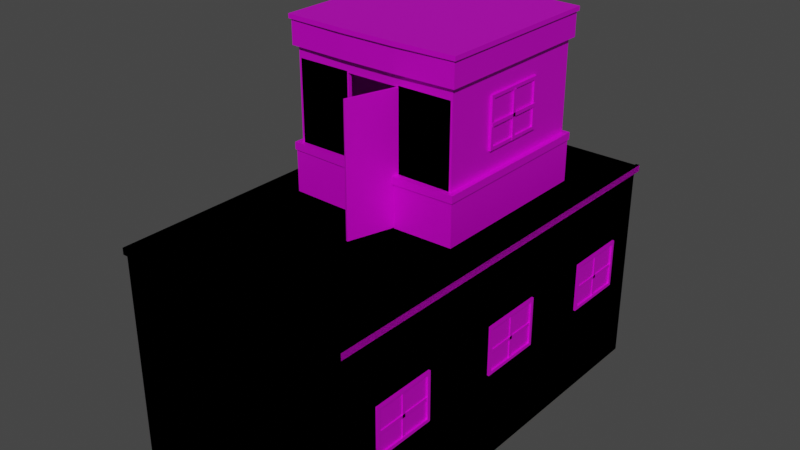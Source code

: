# Source: Home_1.blend  (saved by Blender 3.2.14; exported with 4.5.12 LTS)
import bpy
from mathutils import Matrix  # noqa: F401  (used for matrix-valued properties, if any)

bpy.ops.wm.read_factory_settings(use_empty=True)
scene = bpy.context.scene
scene.name = 'Scene'

# ---- images (referenced by path relative to the original .blend; pixels are not part of the script)
import os
ASSET_DIR = os.environ.get("B2B_ASSET_DIR", "")  # directory of the original .blend (textures are referenced by path, not embedded)
HERE = os.path.dirname(os.path.abspath(__file__))  # packed textures are extracted next to this script under _unpacked/

def load_image(name, relpath, width, height, colorspace="sRGB"):
    """Load a texture the original file referenced (path relative to the .blend, or extracted next to this script)."""
    p = next((c for c in (os.path.join(HERE, relpath), os.path.join(ASSET_DIR, relpath)) if relpath and os.path.exists(c)), "")
    if p:
        img = bpy.data.images.load(p, check_existing=True)
        img.name = name
    else:  # same state as the original file: an image datablock whose file is absent (Cycles renders it pink)
        img = bpy.data.images.new(name, width, height)
        img.source = "FILE"
        img.filepath = "//" + (relpath or name)
    img.colorspace_settings.name = colorspace
    return img
img_bcluk5ah_png_002 = load_image('Bcluk5aH.png.002', 'Bcluk5aH.png', 1024, 1024, 'sRGB')
img_bcluk5ah_png_003 = load_image('Bcluk5aH.png.003', 'Bcluk5aH.png', 1024, 1024, 'sRGB')

# ---- materials (node trees are filled in below, after node groups)
mat_gradientsprite = bpy.data.materials.new('GradientSprite')
mat_gradientsprite.use_transparent_shadow = False
mat_gradientsprite.roughness = 0.5
mat_gradientsprite.metallic = 0.5
mat_gradientsprite_001 = bpy.data.materials.new('GradientSprite.001')
mat_gradientsprite_001.use_transparent_shadow = False
mat_gradientsprite_001.roughness = 0.5
mat_gradientsprite_001.metallic = 0.5

# ---- material node trees
mat_gradientsprite.use_nodes = True; mat_gradientsprite.node_tree.nodes.clear()
_N = mat_gradientsprite.node_tree.nodes; _L = mat_gradientsprite.node_tree.links
n0 = _N.new('ShaderNodeBsdfPrincipled'); n0.name = 'Principled BSDF'; n0.location = (10, 300)
n0.distribution = 'GGX'
n0.subsurface_method = 'BURLEY'
n0.inputs[1].default_value = 0.5
n0.inputs[3].default_value = 1.45
n0.inputs[27].default_value = (0.0, 0.0, 0.0, 1.0)
n0.inputs[28].default_value = 1.0
n1 = _N.new('ShaderNodeOutputMaterial'); n1.name = 'Material Output'; n1.location = (300, 300)
n2 = _N.new('ShaderNodeNormalMap'); n2.name = 'Normal Map'; n2.location = (-300, -300)
n2.label = 'Normal/Map'
n2.inputs[0].default_value = 0.0
n3 = _N.new('ShaderNodeTexImage'); n3.name = 'Image Texture'; n3.location = (-300, 600)
n3.image = img_bcluk5ah_png_002
_L.new(n0.outputs[0], n1.inputs[0])
_L.new(n2.outputs[0], n0.inputs[5])
_L.new(n3.outputs[0], n0.inputs[0])
n1.is_active_output = True
mat_gradientsprite_001.use_nodes = True; mat_gradientsprite_001.node_tree.nodes.clear()
_N = mat_gradientsprite_001.node_tree.nodes; _L = mat_gradientsprite_001.node_tree.links
n0 = _N.new('ShaderNodeBsdfPrincipled'); n0.name = 'Principled BSDF'; n0.location = (10, 300)
n0.distribution = 'GGX'
n0.subsurface_method = 'BURLEY'
n0.inputs[1].default_value = 0.5
n0.inputs[3].default_value = 1.45
n0.inputs[27].default_value = (0.0, 0.0, 0.0, 1.0)
n0.inputs[28].default_value = 1.0
n1 = _N.new('ShaderNodeOutputMaterial'); n1.name = 'Material Output'; n1.location = (300, 300)
n2 = _N.new('ShaderNodeNormalMap'); n2.name = 'Normal Map'; n2.location = (-300, -300)
n2.label = 'Normal/Map'
n2.inputs[0].default_value = 0.0
n3 = _N.new('ShaderNodeTexImage'); n3.name = 'Image Texture'; n3.location = (-300, 600)
n3.image = img_bcluk5ah_png_003
_L.new(n0.outputs[0], n1.inputs[0])
_L.new(n2.outputs[0], n0.inputs[5])
_L.new(n3.outputs[0], n0.inputs[0])
n1.is_active_output = True

# ---- world
world_world = bpy.data.worlds.new('World'); scene.world = world_world
world_world.use_nodes = True; world_world.node_tree.nodes.clear()
_N = world_world.node_tree.nodes; _L = world_world.node_tree.links
n0 = _N.new('ShaderNodeOutputWorld'); n0.name = 'World Output'; n0.location = (300, 300)
n1 = _N.new('ShaderNodeBackground'); n1.name = 'Background'; n1.location = (10, 300)
n1.inputs[0].default_value = (0.05088, 0.05088, 0.05088, 1.0)
_L.new(n1.outputs[0], n0.inputs[0])
n0.is_active_output = True
world_world.color = (0.05088, 0.05088, 0.05088)
world_world.use_sun_shadow = False
world_world.sun_shadow_jitter_overblur = 0.0

# ---- meshes
me_cube_002 = bpy.data.meshes.new('Cube.002')
me_cube_002.from_pydata([(-1.0, 2.097, 0.0), (-1.0, 2.097, 2.0), (-1.0, 4.097, 0.0), (-1.0, 4.097, 2.0), (1.0, 2.097, 0.0), (1.0, 2.097, 2.0), (1.0, 4.097, 0.0), (1.0, 4.097, 2.0), (0.3333, 4.097, 0.0), (-0.3333, 4.097, 0.0), (-0.3333, 4.097, 2.0), (0.3333, 4.097, 2.0), (-0.3333, 2.097, 0.003946), (0.3333, 2.097, 0.003946), (0.3333, 2.097, 2.0), (-0.3333, 2.097, 2.0), (-1.0, 2.097, 1.529), (0.3333, 4.097, 1.529), (-0.3333, 4.097, 1.529), (-0.3333, 2.097, 1.529), (0.3333, 2.097, 1.529), (1.0, 2.097, 1.529), (1.0, 4.097, 1.529), (-1.0, 4.097, 1.529), (-0.3333, 3.049, 1.529), (0.3333, 3.049, 1.529), (0.3333, 3.049, 0.003946), (-0.3333, 3.049, 0.003946), (-1.0, 2.097, 0.0), (-1.0, 2.097, 2.0), (-1.0, 4.097, 0.0), (-1.0, 4.097, 2.0), (1.0, 2.097, 0.0), (1.0, 2.097, 2.0), (1.0, 4.097, 0.0), (1.0, 4.097, 2.0), (0.3333, 4.097, 0.0), (-0.3333, 4.097, 0.0), (-0.3333, 4.097, 2.0), (0.3333, 4.097, 2.0), (-0.3333, 2.097, 0.0), (0.3333, 2.097, 0.0), (0.3333, 2.097, 2.0), (-0.3333, 2.097, 2.0), (-1.0, 2.097, 1.665), (-1.0, 4.097, 1.665), (1.0, 4.097, 1.665), (1.0, 2.097, 1.665), (0.3333, 2.097, 1.665), (-0.3333, 2.097, 1.665), (-0.3333, 4.097, 1.665), (0.3333, 4.097, 1.665), (-1.0, 4.097, 0.5844), (1.0, 4.097, 0.5844), (1.0, 2.097, 0.5844), (0.3333, 2.097, 0.5844), (-0.3333, 2.097, 0.5844), (-0.3333, 4.097, 0.5844), (0.3333, 4.097, 0.5844), (-1.0, 2.097, 0.5844), (-1.047, 4.144, 0.0), (-1.047, 2.049, 0.0), (-1.047, 2.049, 1.665), (-1.047, 2.049, 2.0), (-1.047, 4.144, 2.0), (-1.047, 4.144, 0.5844), (-0.3333, 4.163, 0.0), (0.3333, 4.163, 2.0), (1.047, 4.144, 2.0), (1.047, 4.144, 0.5844), (1.047, 4.144, 0.0), (1.047, 2.049, 0.0), (1.047, 2.049, 2.0), (1.047, 2.049, 0.5844), (0.3333, 2.03, 0.0), (-0.3333, 2.03, 2.0), (0.3333, 4.163, 0.0), (-0.3333, 4.163, 2.0), (-0.3333, 2.03, 0.0), (0.3333, 2.03, 2.0), (0.3333, 2.03, 0.5844), (-0.3333, 2.03, 0.5844), (-0.3333, 4.163, 0.5844), (0.3333, 4.163, 0.5844), (-1.047, 4.144, 1.665), (1.047, 4.144, 1.665), (1.047, 2.049, 1.665), (0.3333, 2.03, 1.665), (-0.3333, 2.03, 1.665), (-0.3333, 4.163, 1.665), (0.3333, 4.163, 1.665), (-1.047, 2.049, 0.5844), (-0.3333, 2.096, 0.0), (0.3333, 2.096, 0.0), (-0.3333, 2.096, 1.529), (0.3333, 2.096, 1.529), (-0.3333, 2.141, 1.529), (0.3333, 2.141, 1.529), (0.3333, 2.141, 0.0), (-0.3333, 2.141, 0.0), (-0.3104, 2.141, 0.0), (-0.3104, 2.096, 0.0), (0.3104, 2.096, 0.0), (0.3104, 2.141, 0.0), (0.3171, 2.141, 1.513), (0.3171, 2.096, 1.513), (-0.3171, 2.096, 1.513), (-0.3171, 2.141, 1.513), (-1.0, 4.097, 0.4982), (1.0, 4.097, 0.4982), (1.0, 2.097, 0.4982), (0.3333, 2.097, 0.4982), (-0.3333, 2.097, 0.4982), (-0.3333, 4.097, 0.4982), (0.3333, 4.097, 0.4982), (-1.0, 2.097, 0.4982), (-1.047, 4.144, 0.4982), (1.047, 4.144, 0.4982), (1.047, 2.049, 0.4982), (0.3333, 2.03, 0.4982), (-0.3333, 2.03, 0.4982), (-0.3333, 4.163, 0.4982), (0.3333, 4.163, 0.4982), (-1.047, 2.049, 0.4982), (-0.9859, 2.111, 0.4982), (-0.9859, 2.111, 0.5844), (-0.9859, 4.083, 0.5844), (0.3333, 4.077, 0.5844), (0.9859, 4.083, 0.5844), (0.9859, 2.111, 0.5844), (-0.3193, 2.111, 0.5844), (0.3193, 2.111, 0.5844), (-0.3333, 4.077, 0.5844), (-1.061, 2.036, 0.4982), (-1.061, 2.036, 0.5844), (-1.061, 4.158, 0.5844), (0.3336, 4.183, 0.5844), (1.061, 4.158, 0.5844), (1.061, 2.036, 0.5844), (-0.3195, 2.016, 0.5844), (0.3195, 2.016, 0.5844), (-0.3336, 4.183, 0.5844), (-0.9859, 4.083, 0.4982), (0.9859, 4.083, 0.4982), (0.9859, 2.111, 0.4982), (0.3193, 2.111, 0.4982), (-0.3193, 2.111, 0.4982), (-0.3333, 4.077, 0.4982), (0.3333, 4.077, 0.4982), (-1.061, 4.158, 0.4982), (1.061, 4.158, 0.4982), (1.061, 2.036, 0.4982), (0.3195, 2.016, 0.4982), (-0.3195, 2.016, 0.4982), (-0.3336, 4.183, 0.4982), (0.3336, 4.183, 0.4982), (-1.047, 2.049, 1.949), (-1.047, 4.144, 1.949), (1.047, 4.144, 1.949), (1.047, 2.049, 1.949), (0.3333, 2.03, 1.949), (-0.3333, 2.03, 1.949), (-0.3333, 4.163, 1.949), (0.3333, 4.163, 1.949), (-1.068, 2.029, 1.949), (-1.068, 2.029, 2.0), (-1.068, 4.164, 2.0), (0.3337, 4.192, 2.0), (1.068, 4.164, 2.0), (1.068, 2.029, 2.0), (-0.3337, 2.001, 2.0), (-0.3337, 4.192, 2.0), (0.3337, 2.001, 2.0), (-1.068, 4.164, 1.949), (1.068, 4.164, 1.949), (1.068, 2.029, 1.949), (0.3337, 2.001, 1.949), (-0.3337, 2.001, 1.949), (-0.3337, 4.192, 1.949), (0.3337, 4.192, 1.949), (-0.9986, 2.676, 0.7919), (-0.9986, 3.452, 0.7919), (-0.9986, 2.676, 1.385), (-0.9986, 3.452, 1.385), (-1.034, 3.413, 0.8312), (-1.034, 2.715, 0.8312), (-1.034, 2.715, 1.346), (-1.034, 3.413, 1.346), (-1.034, 3.452, 0.7919), (-1.034, 2.676, 0.7919), (-1.034, 2.676, 1.385), (-1.034, 3.452, 1.385), (-1.017, 3.413, 0.8312), (-1.017, 2.715, 0.8312), (-1.017, 2.715, 1.346), (-1.017, 3.413, 1.346), (-1.026, 3.043, 1.346), (-1.026, 3.084, 1.346), (-1.008, 3.043, 1.346), (-1.008, 3.084, 1.346), (-1.026, 3.043, 0.7936), (-1.026, 3.084, 0.7936), (-1.008, 3.043, 0.7936), (-1.008, 3.084, 0.7936), (-1.026, 2.685, 1.049), (-1.026, 2.685, 1.09), (-1.008, 2.685, 1.049), (-1.008, 2.685, 1.09), (-1.026, 3.443, 1.049), (-1.026, 3.443, 1.09), (-1.008, 3.443, 1.049), (-1.008, 3.443, 1.09), (0.9909, 3.485, 0.8235), (0.9909, 2.708, 0.8235), (0.9909, 3.485, 1.417), (0.9909, 2.708, 1.417), (1.026, 2.748, 0.8628), (1.026, 3.445, 0.8628), (1.026, 3.445, 1.378), (1.026, 2.748, 1.378), (1.026, 2.708, 0.8235), (1.026, 3.485, 0.8235), (1.026, 3.485, 1.417), (1.026, 2.708, 1.417), (1.009, 2.748, 0.8628), (1.009, 3.445, 0.8628), (1.009, 3.445, 1.378), (1.009, 2.748, 1.378), (1.03, 3.117, 1.378), (1.03, 3.076, 1.378), (1.012, 3.117, 1.378), (1.012, 3.076, 1.378), (1.03, 3.117, 0.8252), (1.03, 3.076, 0.8252), (1.012, 3.117, 0.8252), (1.012, 3.076, 0.8252), (1.03, 3.476, 1.081), (1.03, 3.476, 1.122), (1.012, 3.476, 1.081), (1.012, 3.476, 1.122), (1.03, 2.717, 1.081), (1.03, 2.717, 1.122), (1.012, 2.717, 1.081), (1.012, 2.717, 1.122), (-0.787, 3.962, 0.003946), (-0.9749, 2.097, 0.003946), (0.9749, 2.097, 0.003946), (0.787, 3.962, 0.003946), (0.787, 3.962, 1.529), (0.9749, 2.097, 1.529), (-0.9749, 2.097, 1.529), (-0.787, 3.962, 1.529)], [], [(9, 18, 17, 8), (16, 1, 3, 23), (17, 11, 7, 22), (22, 7, 5, 21), (8, 6, 4, 13), (10, 3, 1, 15), (7, 11, 14, 5), (11, 10, 15, 14), (2, 9, 12, 0), (9, 8, 13, 12), (19, 15, 1, 16), (21, 5, 14, 20), (20, 14, 15, 19), (23, 3, 10, 18), (18, 10, 11, 17), (19, 12, 245, 250), (0, 16, 23, 2), (8, 17, 22, 6), (6, 22, 21, 4), (12, 19, 16, 0), (4, 21, 20, 13), (20, 19, 24, 25), (26, 13, 246, 247), (27, 26, 247, 244), (12, 13, 26, 27), (44, 45, 31, 29), (51, 46, 35, 39), (46, 47, 33, 35), (49, 44, 29, 43), (47, 48, 42, 33), (48, 49, 43, 42), (45, 50, 38, 31), (50, 51, 39, 38), (65, 82, 141, 135), (121, 116, 149, 154), (73, 80, 140, 138), (122, 121, 154, 155), (81, 91, 134, 139), (115, 108, 142, 124), (120, 112, 146, 153), (160, 159, 175, 176), (72, 79, 172, 169), (161, 160, 176, 177), (63, 64, 166, 165), (162, 157, 173, 178), (68, 72, 169, 168), (77, 67, 167, 171), (163, 162, 178, 179), (69, 73, 138, 137), (114, 109, 143, 148), (111, 119, 152, 145), (83, 69, 137, 136), (109, 110, 144, 143), (58, 57, 132, 127), (91, 65, 135, 134), (51, 50, 89, 90), (33, 42, 79, 72), (112, 115, 124, 146), (39, 35, 68, 67), (50, 45, 84, 89), (42, 43, 75, 79), (52, 57, 82, 65), (49, 48, 87, 88), (57, 58, 83, 82), (32, 34, 70, 71), (48, 47, 86, 87), (35, 33, 72, 68), (44, 49, 88, 62), (47, 46, 85, 86), (41, 32, 71, 74), (46, 51, 90, 85), (43, 29, 63, 75), (45, 44, 62, 84), (34, 36, 76, 70), (36, 37, 66, 76), (59, 52, 65, 91), (30, 28, 61, 60), (31, 38, 77, 64), (58, 53, 69, 83), (38, 39, 67, 77), (53, 54, 73, 69), (29, 31, 64, 63), (28, 40, 78, 61), (56, 59, 91, 81), (57, 52, 126, 132), (54, 55, 80, 73), (37, 30, 60, 66), (2, 23, 18, 9), (95, 97, 96, 94), (93, 98, 97, 95), (94, 96, 99, 92), (105, 106, 107, 104), (102, 105, 104, 103), (106, 101, 100, 107), (96, 97, 104, 107), (99, 96, 107, 100), (92, 99, 100, 101), (94, 92, 101, 106), (95, 94, 106, 105), (97, 98, 103, 104), (98, 93, 102, 103), (93, 95, 105, 102), (41, 74, 119, 111), (40, 112, 120, 78), (66, 121, 122, 76), (60, 116, 121, 66), (71, 118, 119, 74), (78, 120, 123, 61), (70, 117, 118, 71), (76, 122, 117, 70), (61, 123, 116, 60), (37, 36, 114, 113), (30, 37, 113, 108), (32, 41, 111, 110), (40, 28, 115, 112), (34, 32, 110, 109), (36, 34, 109, 114), (28, 30, 108, 115), (124, 142, 126, 125), (148, 143, 128, 127), (143, 144, 129, 128), (146, 124, 125, 130), (144, 145, 131, 129), (142, 147, 132, 126), (147, 148, 127, 132), (133, 134, 135, 149), (155, 136, 137, 150), (150, 137, 138, 151), (153, 139, 134, 133), (151, 138, 140, 152), (149, 135, 141, 154), (154, 141, 136, 155), (146, 130, 139, 153), (145, 152, 140, 131), (119, 118, 151, 152), (82, 83, 136, 141), (123, 120, 153, 133), (118, 117, 150, 151), (52, 59, 125, 126), (117, 122, 155, 150), (53, 58, 127, 128), (116, 123, 133, 149), (54, 53, 128, 129), (113, 114, 148, 147), (59, 56, 130, 125), (56, 81, 139, 130), (108, 113, 147, 142), (55, 54, 129, 131), (80, 55, 131, 140), (110, 111, 145, 144), (89, 162, 163, 90), (84, 157, 162, 89), (87, 160, 161, 88), (86, 159, 160, 87), (88, 161, 156, 62), (85, 158, 159, 86), (90, 163, 158, 85), (62, 156, 157, 84), (164, 165, 166, 173), (179, 167, 168, 174), (174, 168, 169, 175), (177, 170, 165, 164), (175, 169, 172, 176), (176, 172, 170, 177), (173, 166, 171, 178), (178, 171, 167, 179), (79, 75, 170, 172), (75, 63, 165, 170), (156, 161, 177, 164), (159, 158, 174, 175), (67, 68, 168, 167), (158, 163, 179, 174), (64, 77, 171, 166), (157, 156, 164, 173), (180, 181, 183, 182), (187, 184, 192, 195), (183, 181, 188, 191), (180, 182, 190, 189), (182, 183, 191, 190), (181, 180, 189, 188), (185, 184, 188, 189), (186, 185, 189, 190), (187, 186, 190, 191), (184, 187, 191, 188), (193, 194, 195, 192), (185, 186, 194, 193), (186, 187, 195, 194), (184, 185, 193, 192), (196, 198, 199, 197), (200, 201, 203, 202), (197, 199, 203, 201), (196, 197, 201, 200), (198, 196, 200, 202), (199, 198, 202, 203), (204, 206, 207, 205), (208, 209, 211, 210), (205, 207, 211, 209), (204, 205, 209, 208), (206, 204, 208, 210), (207, 206, 210, 211), (212, 213, 215, 214), (219, 216, 224, 227), (215, 213, 220, 223), (212, 214, 222, 221), (214, 215, 223, 222), (213, 212, 221, 220), (217, 216, 220, 221), (218, 217, 221, 222), (219, 218, 222, 223), (216, 219, 223, 220), (225, 226, 227, 224), (217, 218, 226, 225), (218, 219, 227, 226), (216, 217, 225, 224), (228, 230, 231, 229), (232, 233, 235, 234), (229, 231, 235, 233), (228, 229, 233, 232), (230, 228, 232, 234), (231, 230, 234, 235), (236, 238, 239, 237), (240, 241, 243, 242), (237, 239, 243, 241), (236, 237, 241, 240), (238, 236, 240, 242), (239, 238, 242, 243), (247, 248, 251, 244), (246, 249, 248, 247), (250, 245, 244, 251), (24, 19, 250, 251), (20, 25, 248, 249), (25, 24, 251, 248), (13, 20, 249, 246), (12, 27, 244, 245)])
_uv = me_cube_002.uv_layers.new(name='UVMap')
_uv.uv.foreach_set('vector', [0.4355, 0.8974, 0.4355, 0.9461, 0.4568, 0.9461, 0.4568, 0.8974, 0.4143, 0.9461, 0.4143, 0.9612, 0.4143, 0.9612, 0.4143, 0.9461, 0.4568, 0.9461, 0.4568, 0.9612, 0.478, 0.9612, 0.478, 0.9461, 0.478, 0.9461, 0.478, 0.9612, 0.478, 0.9612, 0.478, 0.9461, 0.4568, 0.8974, 0.478, 0.8974, 0.478, 0.8974, 0.4568, 0.8974, 0.4355, 0.896, 0.4143, 0.896, 0.4143, 0.896, 0.4355, 0.896, 0.478, 0.896, 0.4568, 0.896, 0.4568, 0.896, 0.478, 0.896, 0.4568, 0.896, 0.4355, 0.896, 0.4355, 0.896, 0.4568, 0.896, 0.4143, 0.8974, 0.4355, 0.8974, 0.4355, 0.8974, 0.4143, 0.8974, 0.4355, 0.8974, 0.4568, 0.8974, 0.4568, 0.8974, 0.4355, 0.8974, 0.4355, 0.9461, 0.4355, 0.9612, 0.4143, 0.9612, 0.4143, 0.9461, 0.478, 0.9461, 0.478, 0.9612, 0.4568, 0.9612, 0.4568, 0.9461, 0.4568, 0.9461, 0.4568, 0.9612, 0.4355, 0.9612, 0.4355, 0.9461, 0.4143, 0.9461, 0.4143, 0.9612, 0.4355, 0.9612, 0.4355, 0.9461, 0.4355, 0.9461, 0.4355, 0.9612, 0.4568, 0.9612, 0.4568, 0.9461, 0.4355, 0.9461, 0.4355, 0.8974, 0.4355, 0.8974, 0.4355, 0.9461, 0.4143, 0.8974, 0.4143, 0.9461, 0.4143, 0.9461, 0.4143, 0.8974, 0.4568, 0.8974, 0.4568, 0.9461, 0.478, 0.9461, 0.478, 0.8974, 0.478, 0.8974, 0.478, 0.9461, 0.478, 0.9461, 0.478, 0.8974, 0.4355, 0.8974, 0.4355, 0.9461, 0.4143, 0.9461, 0.4143, 0.8974, 0.478, 0.8974, 0.478, 0.9461, 0.4568, 0.9461, 0.4568, 0.8974, 0.6832, 0.9535, 0.6619, 0.9535, 0.6619, 0.9535, 0.6832, 0.9535, 0.6832, 0.9048, 0.6832, 0.9048, 0.6832, 0.9048, 0.6832, 0.9048, 0.6619, 0.9048, 0.6832, 0.9048, 0.6832, 0.9048, 0.6619, 0.9048, 0.6619, 0.9048, 0.6832, 0.9048, 0.6832, 0.9048, 0.6619, 0.9048, 0.4143, 0.9505, 0.4143, 0.9505, 0.4143, 0.9612, 0.4143, 0.9612, 0.4568, 0.9505, 0.478, 0.9505, 0.478, 0.9612, 0.4568, 0.9612, 0.478, 0.9505, 0.478, 0.9505, 0.478, 0.9612, 0.478, 0.9612, 0.4355, 0.9505, 0.4143, 0.9505, 0.4143, 0.9612, 0.4355, 0.9612, 0.478, 0.9505, 0.4568, 0.9505, 0.4568, 0.9612, 0.478, 0.9612, 0.4568, 0.9505, 0.4355, 0.9505, 0.4355, 0.9612, 0.4568, 0.9612, 0.4143, 0.9505, 0.4355, 0.9505, 0.4355, 0.9612, 0.4143, 0.9612, 0.4355, 0.9505, 0.4568, 0.9505, 0.4568, 0.9612, 0.4355, 0.9612, 0.2814, 0.09412, 0.3027, 0.09412, 0.3027, 0.09412, 0.2814, 0.09412, 0.3027, 0.09137, 0.2814, 0.09137, 0.2814, 0.09137, 0.3027, 0.09137, 0.3452, 0.09412, 0.3239, 0.09412, 0.3239, 0.09412, 0.3452, 0.09412, 0.3239, 0.09137, 0.3027, 0.09137, 0.3027, 0.09137, 0.3239, 0.09137, 0.3027, 0.09412, 0.2814, 0.09412, 0.2814, 0.09412, 0.3027, 0.09412, 0.2814, 0.09137, 0.2814, 0.09137, 0.2814, 0.09137, 0.2814, 0.09137, 0.3027, 0.09137, 0.3027, 0.09137, 0.3027, 0.09137, 0.3027, 0.09137, 0.3264, 0.08102, 0.3476, 0.08102, 0.3476, 0.08102, 0.3264, 0.08102, 0.3476, 0.08266, 0.3264, 0.08266, 0.3264, 0.08266, 0.3476, 0.08266, 0.3051, 0.08102, 0.3264, 0.08102, 0.3264, 0.08102, 0.3051, 0.08102, 0.2839, 0.08266, 0.2839, 0.08266, 0.2839, 0.08266, 0.2839, 0.08266, 0.3051, 0.08102, 0.2839, 0.08102, 0.2839, 0.08102, 0.3051, 0.08102, 0.3476, 0.08266, 0.3476, 0.08266, 0.3476, 0.08266, 0.3476, 0.08266, 0.3051, 0.08266, 0.3264, 0.08266, 0.3264, 0.08266, 0.3051, 0.08266, 0.3264, 0.08102, 0.3051, 0.08102, 0.3051, 0.08102, 0.3264, 0.08102, 0.3452, 0.09412, 0.3452, 0.09412, 0.3452, 0.09412, 0.3452, 0.09412, 0.3239, 0.09137, 0.3452, 0.09137, 0.3452, 0.09137, 0.3239, 0.09137, 0.3239, 0.09137, 0.3239, 0.09137, 0.3239, 0.09137, 0.3239, 0.09137, 0.3239, 0.09412, 0.3452, 0.09412, 0.3452, 0.09412, 0.3239, 0.09412, 0.3452, 0.09137, 0.3452, 0.09137, 0.3452, 0.09137, 0.3452, 0.09137, 0.3239, 0.09412, 0.3027, 0.09412, 0.3027, 0.09412, 0.3239, 0.09412, 0.2814, 0.09412, 0.2814, 0.09412, 0.2814, 0.09412, 0.2814, 0.09412, 0.4568, 0.9505, 0.4355, 0.9505, 0.4355, 0.9505, 0.4568, 0.9505, 0.478, 0.9612, 0.4568, 0.9612, 0.4568, 0.9612, 0.478, 0.9612, 0.3027, 0.09137, 0.2814, 0.09137, 0.2814, 0.09137, 0.3027, 0.09137, 0.4568, 0.9612, 0.478, 0.9612, 0.478, 0.9612, 0.4568, 0.9612, 0.4355, 0.9505, 0.4143, 0.9505, 0.4143, 0.9505, 0.4355, 0.9505, 0.4568, 0.9612, 0.4355, 0.9612, 0.4355, 0.9612, 0.4568, 0.9612, 0.4167, 0.05967, 0.438, 0.05967, 0.438, 0.05967, 0.4167, 0.05967, 0.4355, 0.9505, 0.4568, 0.9505, 0.4568, 0.9505, 0.4355, 0.9505, 0.438, 0.05967, 0.4593, 0.05967, 0.4593, 0.05967, 0.438, 0.05967, 0.478, 0.8974, 0.478, 0.8974, 0.478, 0.8974, 0.478, 0.8974, 0.4568, 0.9505, 0.478, 0.9505, 0.478, 0.9505, 0.4568, 0.9505, 0.478, 0.9612, 0.478, 0.9612, 0.478, 0.9612, 0.478, 0.9612, 0.4143, 0.9505, 0.4355, 0.9505, 0.4355, 0.9505, 0.4143, 0.9505, 0.478, 0.9505, 0.478, 0.9505, 0.478, 0.9505, 0.478, 0.9505, 0.4568, 0.8974, 0.478, 0.8974, 0.478, 0.8974, 0.4568, 0.8974, 0.478, 0.9505, 0.4568, 0.9505, 0.4568, 0.9505, 0.478, 0.9505, 0.4355, 0.9612, 0.4143, 0.9612, 0.4143, 0.9612, 0.4355, 0.9612, 0.4143, 0.9505, 0.4143, 0.9505, 0.4143, 0.9505, 0.4143, 0.9505, 0.478, 0.8974, 0.4568, 0.8974, 0.4568, 0.8974, 0.478, 0.8974, 0.4568, 0.8974, 0.4355, 0.8974, 0.4355, 0.8974, 0.4568, 0.8974, 0.4167, 0.05967, 0.4167, 0.05967, 0.4167, 0.05967, 0.4167, 0.05967, 0.4143, 0.8974, 0.4143, 0.8974, 0.4143, 0.8974, 0.4143, 0.8974, 0.4143, 0.9612, 0.4355, 0.9612, 0.4355, 0.9612, 0.4143, 0.9612, 0.4593, 0.05967, 0.4805, 0.05967, 0.4805, 0.05967, 0.4593, 0.05967, 0.4355, 0.9612, 0.4568, 0.9612, 0.4568, 0.9612, 0.4355, 0.9612, 0.4805, 0.05967, 0.4805, 0.05967, 0.4805, 0.05967, 0.4805, 0.05967, 0.4143, 0.9612, 0.4143, 0.9612, 0.4143, 0.9612, 0.4143, 0.9612, 0.4143, 0.8974, 0.4355, 0.8974, 0.4355, 0.8974, 0.4143, 0.8974, 0.438, 0.05967, 0.4167, 0.05967, 0.4167, 0.05967, 0.438, 0.05967, 0.3027, 0.09412, 0.2814, 0.09412, 0.2814, 0.09412, 0.3027, 0.09412, 0.4805, 0.05967, 0.4593, 0.05967, 0.4593, 0.05967, 0.4805, 0.05967, 0.4355, 0.8974, 0.4143, 0.8974, 0.4143, 0.8974, 0.4355, 0.8974, 0.4143, 0.8974, 0.4143, 0.9461, 0.4355, 0.9461, 0.4355, 0.8974, 0.6832, 0.9535, 0.6832, 0.9535, 0.6619, 0.9535, 0.6619, 0.9535, 0.6832, 0.9048, 0.6832, 0.9048, 0.6832, 0.9535, 0.6832, 0.9535, 0.6619, 0.9535, 0.6619, 0.9535, 0.6619, 0.9048, 0.6619, 0.9048, 0.6832, 0.9535, 0.6619, 0.9535, 0.6619, 0.9535, 0.6832, 0.9535, 0.6832, 0.9048, 0.6832, 0.9535, 0.6832, 0.9535, 0.6832, 0.9048, 0.6619, 0.9535, 0.6619, 0.9048, 0.6619, 0.9048, 0.6619, 0.9535, 0.6619, 0.9535, 0.6832, 0.9535, 0.6832, 0.9535, 0.6619, 0.9535, 0.6619, 0.9048, 0.6619, 0.9535, 0.6619, 0.9535, 0.6619, 0.9048, 0.6619, 0.9048, 0.6619, 0.9048, 0.6619, 0.9048, 0.6619, 0.9048, 0.6619, 0.9535, 0.6619, 0.9048, 0.6619, 0.9048, 0.6619, 0.9535, 0.6832, 0.9535, 0.6619, 0.9535, 0.6619, 0.9535, 0.6832, 0.9535, 0.6832, 0.9535, 0.6832, 0.9048, 0.6832, 0.9048, 0.6832, 0.9535, 0.6832, 0.9048, 0.6832, 0.9048, 0.6832, 0.9048, 0.6832, 0.9048, 0.6832, 0.9048, 0.6832, 0.9535, 0.6832, 0.9535, 0.6832, 0.9048, 0.4568, 0.8974, 0.4568, 0.8974, 0.4568, 0.9133, 0.4568, 0.9133, 0.4355, 0.8974, 0.4355, 0.9133, 0.4355, 0.9133, 0.4355, 0.8974, 0.4355, 0.8974, 0.4355, 0.9133, 0.4568, 0.9133, 0.4568, 0.8974, 0.4143, 0.8974, 0.4143, 0.9133, 0.4355, 0.9133, 0.4355, 0.8974, 0.478, 0.8974, 0.478, 0.9133, 0.4568, 0.9133, 0.4568, 0.8974, 0.4355, 0.8974, 0.4355, 0.9133, 0.4143, 0.9133, 0.4143, 0.8974, 0.478, 0.8974, 0.478, 0.9133, 0.478, 0.9133, 0.478, 0.8974, 0.4568, 0.8974, 0.4568, 0.9133, 0.478, 0.9133, 0.478, 0.8974, 0.4143, 0.8974, 0.4143, 0.9133, 0.4143, 0.9133, 0.4143, 0.8974, 0.4355, 0.8974, 0.4568, 0.8974, 0.4568, 0.9133, 0.4355, 0.9133, 0.4143, 0.8974, 0.4355, 0.8974, 0.4355, 0.9133, 0.4143, 0.9133, 0.478, 0.8974, 0.4568, 0.8974, 0.4568, 0.9133, 0.478, 0.9133, 0.4355, 0.8974, 0.4143, 0.8974, 0.4143, 0.9133, 0.4355, 0.9133, 0.478, 0.8974, 0.478, 0.8974, 0.478, 0.9133, 0.478, 0.9133, 0.4568, 0.8974, 0.478, 0.8974, 0.478, 0.9133, 0.4568, 0.9133, 0.4143, 0.8974, 0.4143, 0.8974, 0.4143, 0.9133, 0.4143, 0.9133, 0.2814, 0.09137, 0.2814, 0.09137, 0.2814, 0.09412, 0.2814, 0.09412, 0.3239, 0.09137, 0.3452, 0.09137, 0.3452, 0.09412, 0.3239, 0.09412, 0.3452, 0.09137, 0.3452, 0.09137, 0.3452, 0.09412, 0.3452, 0.09412, 0.3027, 0.09137, 0.2814, 0.09137, 0.2814, 0.09412, 0.3027, 0.09412, 0.3452, 0.09137, 0.3239, 0.09137, 0.3239, 0.09412, 0.3452, 0.09412, 0.2814, 0.09137, 0.3027, 0.09137, 0.3027, 0.09412, 0.2814, 0.09412, 0.3027, 0.09137, 0.3239, 0.09137, 0.3239, 0.09412, 0.3027, 0.09412, 0.2814, 0.09137, 0.2814, 0.09412, 0.2814, 0.09412, 0.2814, 0.09137, 0.3239, 0.09137, 0.3239, 0.09412, 0.3452, 0.09412, 0.3452, 0.09137, 0.3452, 0.09137, 0.3452, 0.09412, 0.3452, 0.09412, 0.3452, 0.09137, 0.3027, 0.09137, 0.3027, 0.09412, 0.2814, 0.09412, 0.2814, 0.09137, 0.3452, 0.09137, 0.3452, 0.09412, 0.3239, 0.09412, 0.3239, 0.09137, 0.2814, 0.09137, 0.2814, 0.09412, 0.3027, 0.09412, 0.3027, 0.09137, 0.3027, 0.09137, 0.3027, 0.09412, 0.3239, 0.09412, 0.3239, 0.09137, 0.3027, 0.09137, 0.3027, 0.09412, 0.3027, 0.09412, 0.3027, 0.09137, 0.3239, 0.09137, 0.3239, 0.09137, 0.3239, 0.09412, 0.3239, 0.09412, 0.3239, 0.09137, 0.3452, 0.09137, 0.3452, 0.09137, 0.3239, 0.09137, 0.3027, 0.09412, 0.3239, 0.09412, 0.3239, 0.09412, 0.3027, 0.09412, 0.2814, 0.09137, 0.3027, 0.09137, 0.3027, 0.09137, 0.2814, 0.09137, 0.3452, 0.09137, 0.3452, 0.09137, 0.3452, 0.09137, 0.3452, 0.09137, 0.2814, 0.09412, 0.2814, 0.09412, 0.2814, 0.09412, 0.2814, 0.09412, 0.3452, 0.09137, 0.3239, 0.09137, 0.3239, 0.09137, 0.3452, 0.09137, 0.3452, 0.09412, 0.3239, 0.09412, 0.3239, 0.09412, 0.3452, 0.09412, 0.2814, 0.09137, 0.2814, 0.09137, 0.2814, 0.09137, 0.2814, 0.09137, 0.3452, 0.09412, 0.3452, 0.09412, 0.3452, 0.09412, 0.3452, 0.09412, 0.3027, 0.09137, 0.3239, 0.09137, 0.3239, 0.09137, 0.3027, 0.09137, 0.2814, 0.09412, 0.3027, 0.09412, 0.3027, 0.09412, 0.2814, 0.09412, 0.3027, 0.09412, 0.3027, 0.09412, 0.3027, 0.09412, 0.3027, 0.09412, 0.2814, 0.09137, 0.3027, 0.09137, 0.3027, 0.09137, 0.2814, 0.09137, 0.3239, 0.09412, 0.3452, 0.09412, 0.3452, 0.09412, 0.3239, 0.09412, 0.3239, 0.09412, 0.3239, 0.09412, 0.3239, 0.09412, 0.3239, 0.09412, 0.3452, 0.09137, 0.3239, 0.09137, 0.3239, 0.09137, 0.3452, 0.09137, 0.4355, 0.9505, 0.4355, 0.9595, 0.4568, 0.9595, 0.4568, 0.9505, 0.4143, 0.9505, 0.4143, 0.9595, 0.4355, 0.9595, 0.4355, 0.9505, 0.4568, 0.9505, 0.4568, 0.9595, 0.4355, 0.9595, 0.4355, 0.9505, 0.478, 0.9505, 0.478, 0.9595, 0.4568, 0.9595, 0.4568, 0.9505, 0.4355, 0.9505, 0.4355, 0.9595, 0.4143, 0.9595, 0.4143, 0.9505, 0.478, 0.9505, 0.478, 0.9595, 0.478, 0.9595, 0.478, 0.9505, 0.4568, 0.9505, 0.4568, 0.9595, 0.478, 0.9595, 0.478, 0.9505, 0.4143, 0.9505, 0.4143, 0.9595, 0.4143, 0.9595, 0.4143, 0.9505, 0.2839, 0.08102, 0.2839, 0.08266, 0.2839, 0.08266, 0.2839, 0.08102, 0.3264, 0.08102, 0.3264, 0.08266, 0.3476, 0.08266, 0.3476, 0.08102, 0.3476, 0.08102, 0.3476, 0.08266, 0.3476, 0.08266, 0.3476, 0.08102, 0.3051, 0.08102, 0.3051, 0.08266, 0.2839, 0.08266, 0.2839, 0.08102, 0.3476, 0.08102, 0.3476, 0.08266, 0.3264, 0.08266, 0.3264, 0.08102, 0.3264, 0.08102, 0.3264, 0.08266, 0.3051, 0.08266, 0.3051, 0.08102, 0.2839, 0.08102, 0.2839, 0.08266, 0.3051, 0.08266, 0.3051, 0.08102, 0.3051, 0.08102, 0.3051, 0.08266, 0.3264, 0.08266, 0.3264, 0.08102, 0.3264, 0.08266, 0.3051, 0.08266, 0.3051, 0.08266, 0.3264, 0.08266, 0.3051, 0.08266, 0.2839, 0.08266, 0.2839, 0.08266, 0.3051, 0.08266, 0.2839, 0.08102, 0.3051, 0.08102, 0.3051, 0.08102, 0.2839, 0.08102, 0.3476, 0.08102, 0.3476, 0.08102, 0.3476, 0.08102, 0.3476, 0.08102, 0.3264, 0.08266, 0.3476, 0.08266, 0.3476, 0.08266, 0.3264, 0.08266, 0.3476, 0.08102, 0.3264, 0.08102, 0.3264, 0.08102, 0.3476, 0.08102, 0.2839, 0.08266, 0.3051, 0.08266, 0.3051, 0.08266, 0.2839, 0.08266, 0.2839, 0.08102, 0.2839, 0.08102, 0.2839, 0.08102, 0.2839, 0.08102, 0.4143, 0.8974, 0.4143, 0.8974, 0.4143, 0.9461, 0.4143, 0.9461, 0.4143, 0.9429, 0.4143, 0.9006, 0.4143, 0.9006, 0.4143, 0.9429, 0.4143, 0.9461, 0.4143, 0.8974, 0.4143, 0.8974, 0.4143, 0.9461, 0.4143, 0.8974, 0.4143, 0.9461, 0.4143, 0.9461, 0.4143, 0.8974, 0.4143, 0.9461, 0.4143, 0.9461, 0.4143, 0.9461, 0.4143, 0.9461, 0.4143, 0.8974, 0.4143, 0.8974, 0.4143, 0.8974, 0.4143, 0.8974, 0.4143, 0.9006, 0.4143, 0.9006, 0.4143, 0.8974, 0.4143, 0.8974, 0.4143, 0.9429, 0.4143, 0.9006, 0.4143, 0.8974, 0.4143, 0.9461, 0.4143, 0.9429, 0.4143, 0.9429, 0.4143, 0.9461, 0.4143, 0.9461, 0.4143, 0.9006, 0.4143, 0.9429, 0.4143, 0.9461, 0.4143, 0.8974, 0.3275, 0.8014, 0.3275, 0.8437, 0.3275, 0.8437, 0.3275, 0.8014, 0.4143, 0.9006, 0.4143, 0.9429, 0.4143, 0.9429, 0.4143, 0.9006, 0.4143, 0.9429, 0.4143, 0.9429, 0.4143, 0.9429, 0.4143, 0.9429, 0.4143, 0.9006, 0.4143, 0.9006, 0.4143, 0.9006, 0.4143, 0.9006, 0.4143, 0.9429, 0.4143, 0.9429, 0.4143, 0.9429, 0.4143, 0.9429, 0.4143, 0.9429, 0.4143, 0.9429, 0.4143, 0.9429, 0.4143, 0.9429, 0.4143, 0.9429, 0.4143, 0.9429, 0.4143, 0.9429, 0.4143, 0.9429, 0.4143, 0.9429, 0.4143, 0.9429, 0.4143, 0.9429, 0.4143, 0.9429, 0.4143, 0.9429, 0.4143, 0.9429, 0.4143, 0.9429, 0.4143, 0.9429, 0.4143, 0.9429, 0.4143, 0.9429, 0.4143, 0.9429, 0.4143, 0.9429, 0.4143, 0.9429, 0.4143, 0.9429, 0.4143, 0.9429, 0.4143, 0.9429, 0.4143, 0.9429, 0.4143, 0.9429, 0.4143, 0.9429, 0.4143, 0.9429, 0.4143, 0.9429, 0.4143, 0.9429, 0.4143, 0.9429, 0.4143, 0.9429, 0.4143, 0.9429, 0.4143, 0.9429, 0.4143, 0.9429, 0.4143, 0.9429, 0.4143, 0.9429, 0.4143, 0.9429, 0.4143, 0.9429, 0.4143, 0.9429, 0.4143, 0.9429, 0.4143, 0.9429, 0.4143, 0.9429, 0.4143, 0.9429, 0.4143, 0.8974, 0.4143, 0.8974, 0.4143, 0.9461, 0.4143, 0.9461, 0.4143, 0.9429, 0.4143, 0.9006, 0.4143, 0.9006, 0.4143, 0.9429, 0.4143, 0.9461, 0.4143, 0.8974, 0.4143, 0.8974, 0.4143, 0.9461, 0.4143, 0.8974, 0.4143, 0.9461, 0.4143, 0.9461, 0.4143, 0.8974, 0.4143, 0.9461, 0.4143, 0.9461, 0.4143, 0.9461, 0.4143, 0.9461, 0.4143, 0.8974, 0.4143, 0.8974, 0.4143, 0.8974, 0.4143, 0.8974, 0.4143, 0.9006, 0.4143, 0.9006, 0.4143, 0.8974, 0.4143, 0.8974, 0.4143, 0.9429, 0.4143, 0.9006, 0.4143, 0.8974, 0.4143, 0.9461, 0.4143, 0.9429, 0.4143, 0.9429, 0.4143, 0.9461, 0.4143, 0.9461, 0.4143, 0.9006, 0.4143, 0.9429, 0.4143, 0.9461, 0.4143, 0.8974, 0.3275, 0.8014, 0.3275, 0.8437, 0.3275, 0.8437, 0.3275, 0.8014, 0.4143, 0.9006, 0.4143, 0.9429, 0.4143, 0.9429, 0.4143, 0.9006, 0.4143, 0.9429, 0.4143, 0.9429, 0.4143, 0.9429, 0.4143, 0.9429, 0.4143, 0.9006, 0.4143, 0.9006, 0.4143, 0.9006, 0.4143, 0.9006, 0.4143, 0.9429, 0.4143, 0.9429, 0.4143, 0.9429, 0.4143, 0.9429, 0.4143, 0.9429, 0.4143, 0.9429, 0.4143, 0.9429, 0.4143, 0.9429, 0.4143, 0.9429, 0.4143, 0.9429, 0.4143, 0.9429, 0.4143, 0.9429, 0.4143, 0.9429, 0.4143, 0.9429, 0.4143, 0.9429, 0.4143, 0.9429, 0.4143, 0.9429, 0.4143, 0.9429, 0.4143, 0.9429, 0.4143, 0.9429, 0.4143, 0.9429, 0.4143, 0.9429, 0.4143, 0.9429, 0.4143, 0.9429, 0.4143, 0.9429, 0.4143, 0.9429, 0.4143, 0.9429, 0.4143, 0.9429, 0.4143, 0.9429, 0.4143, 0.9429, 0.4143, 0.9429, 0.4143, 0.9429, 0.4143, 0.9429, 0.4143, 0.9429, 0.4143, 0.9429, 0.4143, 0.9429, 0.4143, 0.9429, 0.4143, 0.9429, 0.4143, 0.9429, 0.4143, 0.9429, 0.4143, 0.9429, 0.4143, 0.9429, 0.4143, 0.9429, 0.4143, 0.9429, 0.4143, 0.9429, 0.4143, 0.9429, 0.4143, 0.9429, 0.4143, 0.9429, 0.6832, 0.9048, 0.6832, 0.9535, 0.6619, 0.9535, 0.6619, 0.9048, 0.6832, 0.9048, 0.6832, 0.9535, 0.6832, 0.9535, 0.6832, 0.9048, 0.6619, 0.9535, 0.6619, 0.9048, 0.6619, 0.9048, 0.6619, 0.9535, 0.6619, 0.9535, 0.6619, 0.9535, 0.6619, 0.9535, 0.6619, 0.9535, 0.6832, 0.9535, 0.6832, 0.9535, 0.6832, 0.9535, 0.6832, 0.9535, 0.6832, 0.9535, 0.6619, 0.9535, 0.6619, 0.9535, 0.6832, 0.9535, 0.4568, 0.8974, 0.4568, 0.9461, 0.4568, 0.9461, 0.4568, 0.8974, 0.6619, 0.9048, 0.6619, 0.9048, 0.6619, 0.9048, 0.6619, 0.9048])
me_cube_002.materials.append(mat_gradientsprite)
me_cube_002.update()
me_cube_001 = bpy.data.meshes.new('Cube.001')
me_cube_001.from_pydata([(0.3399, 2.108, 0.0), (0.3176, 2.114, 0.0), (0.3194, 2.121, 1.513), (0.3418, 2.114, 1.513), (0.163, 1.504, 0.00272), (0.1407, 1.511, 0.00272), (0.1425, 1.517, 1.516), (0.1649, 1.511, 1.516)], [], [(0, 1, 2, 3), (4, 7, 6, 5), (2, 1, 5, 6), (1, 0, 4, 5), (0, 3, 7, 4), (3, 2, 6, 7)])
_uv = me_cube_001.uv_layers.new(name='UVMap')
_uv.uv.foreach_set('vector', [0.6832, 0.9048, 0.6832, 0.9048, 0.6832, 0.9535, 0.6832, 0.9535, 0.6832, 0.9048, 0.6832, 0.9535, 0.6832, 0.9535, 0.6832, 0.9048, 0.6832, 0.9535, 0.6832, 0.9048, 0.6832, 0.9048, 0.6832, 0.9535, 0.6832, 0.9048, 0.6832, 0.9048, 0.6832, 0.9048, 0.6832, 0.9048, 0.6832, 0.9048, 0.6832, 0.9535, 0.6832, 0.9535, 0.6832, 0.9048, 0.6832, 0.9535, 0.6832, 0.9535, 0.6832, 0.9535, 0.6832, 0.9535])
me_cube_001.materials.append(mat_gradientsprite)
me_cube_001.update()
me_cube_003 = bpy.data.meshes.new('Cube.003')
me_cube_003.from_pydata([(-1.438, 5.039, -2.531), (-1.438, 5.039, 0.0), (1.438, 5.039, -2.531), (1.438, 5.039, 0.0), (1.438, 0.001232, 0.0), (1.438, 0.001232, -2.531), (-1.438, 0.001232, -2.531), (-1.438, 0.001232, 0.0), (-1.438, 4.568, 0.0), (1.438, 4.568, 0.0), (-1.438, 5.068, 0.0), (1.438, 5.068, 0.0), (1.438, 0.001232, 0.0), (-1.438, 0.001232, 0.0), (-1.438, 4.568, -0.07837), (1.438, 4.568, -0.07837), (1.438, 5.068, -0.07837), (-1.438, 5.068, -0.07837), (1.438, 0.001232, -0.07837), (-1.438, 0.001232, -0.07837), (-1.438, 4.596, -0.07837), (-1.438, 4.596, 0.0), (1.438, 4.596, 0.0), (1.47, -0.01908, 0.0), (-1.47, -0.01908, 0.0), (-1.483, 5.068, 0.0), (1.483, 5.068, 0.0), (1.438, 4.596, -0.07837), (1.483, 5.068, -0.07837), (-1.483, 5.068, -0.07837), (1.47, -0.01908, -0.07837), (-1.47, -0.01908, -0.07837), (1.438, 5.039, -2.531), (-1.438, 5.039, -2.531), (-1.438, 5.039, 0.0), (1.438, 5.039, 0.0), (-1.438, 0.001232, -2.531), (1.438, 0.001232, -2.531), (1.438, 0.001232, 0.0), (-1.438, 0.001232, 0.0), (-1.438, 4.568, -0.07837), (-1.438, 4.568, 0.0), (1.438, 4.568, 0.0), (1.438, 0.001232, 0.0), (-1.438, 0.001232, 0.0), (-1.438, 5.068, 0.0), (1.438, 5.068, 0.0), (1.438, 4.568, -0.07837), (1.438, 5.068, -0.07837), (-1.438, 5.068, -0.07837), (1.438, 0.001232, -0.07837), (-1.438, 0.001232, -0.07837), (-1.438, 4.596, -0.07837), (-1.438, 4.596, 0.0), (1.438, 4.596, 0.0), (1.47, -0.01908, 0.0), (-1.47, -0.01908, 0.0), (-1.483, 5.068, 0.0), (1.483, 5.068, 0.0), (1.438, 4.596, -0.07837), (1.483, 5.068, -0.07837), (-1.483, 5.068, -0.07837), (1.47, -0.01908, -0.07837), (-1.47, -0.01908, -0.07837)], [], [(5, 6, 7, 4), (1, 3, 4, 7), (3, 2, 5, 4), (6, 0, 1, 7), (2, 0, 6, 5), (14, 8, 9, 15), (18, 12, 13, 19), (16, 11, 12, 18), (10, 17, 19, 13), (20, 27, 22, 21), (30, 31, 24, 23), (28, 30, 23, 26), (25, 24, 31, 29), (10, 25, 29, 17), (11, 26, 23, 12), (19, 31, 30, 18), (8, 21, 22, 9), (9, 22, 27, 15), (17, 29, 31, 19), (12, 23, 24, 13), (16, 28, 26, 11), (15, 27, 20, 14), (13, 24, 25, 10), (18, 30, 28, 16), (14, 20, 21, 8), (0, 2, 3, 1), (37, 38, 39, 36), (34, 39, 38, 35), (35, 38, 37, 32), (36, 39, 34, 33), (32, 37, 36, 33), (40, 47, 42, 41), (50, 51, 44, 43), (48, 50, 43, 46), (45, 44, 51, 49), (52, 53, 54, 59), (62, 55, 56, 63), (60, 58, 55, 62), (57, 61, 63, 56), (45, 49, 61, 57), (46, 43, 55, 58), (51, 50, 62, 63), (41, 42, 54, 53), (42, 47, 59, 54), (49, 51, 63, 61), (43, 44, 56, 55), (48, 46, 58, 60), (47, 40, 52, 59), (44, 45, 57, 56), (50, 48, 60, 62), (40, 41, 53, 52), (33, 34, 35, 32)])
_uv = me_cube_003.uv_layers.new(name='UVMap')
_uv.uv.foreach_set('vector', [0.2988, 0.9682, 0.2988, 0.9682, 0.2988, 0.9541, 0.2988, 0.9541, 0.7109, 0.9516, 0.7109, 0.9516, 0.6827, 0.9516, 0.6827, 0.9516, 0.327, 0.9541, 0.327, 0.9682, 0.2988, 0.9682, 0.2988, 0.9541, 0.2988, 0.9682, 0.327, 0.9682, 0.327, 0.9541, 0.2988, 0.9541, 0.327, 0.9682, 0.327, 0.9682, 0.2988, 0.9682, 0.2988, 0.9682, 0.327, 0.9545, 0.327, 0.9541, 0.327, 0.9541, 0.327, 0.9545, 0.2988, 0.9545, 0.2988, 0.9541, 0.2988, 0.9541, 0.2988, 0.9545, 0.3129, 0.9545, 0.3129, 0.9541, 0.2988, 0.9541, 0.2988, 0.9545, 0.3129, 0.9541, 0.3129, 0.9545, 0.2988, 0.9545, 0.2988, 0.9541, 0.4282, 0.07456, 0.4282, 0.07456, 0.4282, 0.0758, 0.4282, 0.0758, 0.4535, 0.07456, 0.4535, 0.07456, 0.4535, 0.0758, 0.4535, 0.0758, 0.4409, 0.07456, 0.4535, 0.07456, 0.4535, 0.0758, 0.4409, 0.0758, 0.4409, 0.0758, 0.4535, 0.0758, 0.4535, 0.07456, 0.4409, 0.07456, 0.4409, 0.0758, 0.4409, 0.0758, 0.4409, 0.07456, 0.4409, 0.07456, 0.4409, 0.0758, 0.4409, 0.0758, 0.4535, 0.0758, 0.4534, 0.0758, 0.4534, 0.07456, 0.4535, 0.07456, 0.4535, 0.07456, 0.4534, 0.07456, 0.4284, 0.0758, 0.4282, 0.0758, 0.4282, 0.0758, 0.4284, 0.0758, 0.4284, 0.0758, 0.4282, 0.0758, 0.4282, 0.07456, 0.4284, 0.07456, 0.4409, 0.07456, 0.4409, 0.07456, 0.4535, 0.07456, 0.4534, 0.07456, 0.4534, 0.0758, 0.4535, 0.0758, 0.4535, 0.0758, 0.4534, 0.0758, 0.4409, 0.07456, 0.4409, 0.07456, 0.4409, 0.0758, 0.4409, 0.0758, 0.4284, 0.07456, 0.4282, 0.07456, 0.4282, 0.07456, 0.4284, 0.07456, 0.4534, 0.0758, 0.4535, 0.0758, 0.4409, 0.0758, 0.4409, 0.0758, 0.4534, 0.07456, 0.4535, 0.07456, 0.4409, 0.07456, 0.4409, 0.07456, 0.4284, 0.07456, 0.4282, 0.07456, 0.4282, 0.0758, 0.4284, 0.0758, 0.327, 0.9682, 0.327, 0.9682, 0.327, 0.9541, 0.327, 0.9541, 0.2988, 0.9682, 0.2988, 0.9541, 0.2988, 0.9541, 0.2988, 0.9682, 0.7109, 0.9516, 0.6827, 0.9516, 0.6827, 0.9516, 0.7109, 0.9516, 0.327, 0.9541, 0.2988, 0.9541, 0.2988, 0.9682, 0.327, 0.9682, 0.2988, 0.9682, 0.2988, 0.9541, 0.327, 0.9541, 0.327, 0.9682, 0.327, 0.9682, 0.2988, 0.9682, 0.2988, 0.9682, 0.327, 0.9682, 0.327, 0.9545, 0.327, 0.9545, 0.327, 0.9541, 0.327, 0.9541, 0.2988, 0.9545, 0.2988, 0.9545, 0.2988, 0.9541, 0.2988, 0.9541, 0.3129, 0.9545, 0.2988, 0.9545, 0.2988, 0.9541, 0.3129, 0.9541, 0.3129, 0.9541, 0.2988, 0.9541, 0.2988, 0.9545, 0.3129, 0.9545, 0.4282, 0.07456, 0.4282, 0.0758, 0.4282, 0.0758, 0.4282, 0.07456, 0.4535, 0.07456, 0.4535, 0.0758, 0.4535, 0.0758, 0.4535, 0.07456, 0.4409, 0.07456, 0.4409, 0.0758, 0.4535, 0.0758, 0.4535, 0.07456, 0.4409, 0.0758, 0.4409, 0.07456, 0.4535, 0.07456, 0.4535, 0.0758, 0.4409, 0.0758, 0.4409, 0.07456, 0.4409, 0.07456, 0.4409, 0.0758, 0.4409, 0.0758, 0.4534, 0.0758, 0.4535, 0.0758, 0.4409, 0.0758, 0.4534, 0.07456, 0.4534, 0.07456, 0.4535, 0.07456, 0.4535, 0.07456, 0.4284, 0.0758, 0.4284, 0.0758, 0.4282, 0.0758, 0.4282, 0.0758, 0.4284, 0.0758, 0.4284, 0.07456, 0.4282, 0.07456, 0.4282, 0.0758, 0.4409, 0.07456, 0.4534, 0.07456, 0.4535, 0.07456, 0.4409, 0.07456, 0.4534, 0.0758, 0.4534, 0.0758, 0.4535, 0.0758, 0.4535, 0.0758, 0.4409, 0.07456, 0.4409, 0.0758, 0.4409, 0.0758, 0.4409, 0.07456, 0.4284, 0.07456, 0.4284, 0.07456, 0.4282, 0.07456, 0.4282, 0.07456, 0.4534, 0.0758, 0.4409, 0.0758, 0.4409, 0.0758, 0.4535, 0.0758, 0.4534, 0.07456, 0.4409, 0.07456, 0.4409, 0.07456, 0.4535, 0.07456, 0.4284, 0.07456, 0.4284, 0.0758, 0.4282, 0.0758, 0.4282, 0.07456, 0.327, 0.9682, 0.327, 0.9541, 0.327, 0.9541, 0.327, 0.9682])
me_cube_003.materials.append(mat_gradientsprite_001)
me_cube_003.update()
me_cube_004 = bpy.data.meshes.new('Cube.004')
me_cube_004.from_pydata([(-1.427, 3.894, -1.428), (-1.427, 4.671, -1.428), (-1.427, 3.894, -0.8343), (-1.427, 4.671, -0.8343), (-1.462, 4.631, -1.389), (-1.462, 3.934, -1.389), (-1.462, 3.934, -0.8737), (-1.462, 4.631, -0.8737), (-1.462, 4.671, -1.428), (-1.462, 3.894, -1.428), (-1.462, 3.894, -0.8343), (-1.462, 4.671, -0.8343), (-1.445, 4.631, -1.389), (-1.445, 3.934, -1.389), (-1.445, 3.934, -0.8737), (-1.445, 4.631, -0.8737), (-1.454, 4.262, -0.8737), (-1.454, 4.303, -0.8737), (-1.436, 4.262, -0.8737), (-1.436, 4.303, -0.8737), (-1.454, 4.262, -1.426), (-1.454, 4.303, -1.426), (-1.436, 4.262, -1.426), (-1.436, 4.303, -1.426), (-1.454, 3.903, -1.17), (-1.454, 3.903, -1.13), (-1.436, 3.903, -1.17), (-1.436, 3.903, -1.13), (-1.454, 4.662, -1.17), (-1.454, 4.662, -1.13), (-1.436, 4.662, -1.17), (-1.436, 4.662, -1.13), (-1.427, 2.212, -1.428), (-1.427, 2.988, -1.428), (-1.427, 2.212, -0.8343), (-1.427, 2.988, -0.8343), (-1.462, 2.949, -1.389), (-1.462, 2.251, -1.389), (-1.462, 2.251, -0.8737), (-1.462, 2.949, -0.8737), (-1.462, 2.988, -1.428), (-1.462, 2.212, -1.428), (-1.462, 2.212, -0.8343), (-1.462, 2.988, -0.8343), (-1.445, 2.949, -1.389), (-1.445, 2.251, -1.389), (-1.445, 2.251, -0.8737), (-1.445, 2.949, -0.8737), (-1.454, 2.58, -0.8737), (-1.454, 2.621, -0.8737), (-1.436, 2.58, -0.8737), (-1.436, 2.621, -0.8737), (-1.454, 2.58, -1.426), (-1.454, 2.621, -1.426), (-1.436, 2.58, -1.426), (-1.436, 2.621, -1.426), (-1.454, 2.221, -1.17), (-1.454, 2.221, -1.13), (-1.436, 2.221, -1.17), (-1.436, 2.221, -1.13), (-1.454, 2.979, -1.17), (-1.454, 2.979, -1.13), (-1.436, 2.979, -1.17), (-1.436, 2.979, -1.13), (-1.427, 0.4507, -1.428), (-1.427, 1.227, -1.428), (-1.427, 0.4507, -0.8343), (-1.427, 1.227, -0.8343), (-1.462, 1.188, -1.389), (-1.462, 0.49, -1.389), (-1.462, 0.49, -0.8737), (-1.462, 1.188, -0.8737), (-1.462, 1.227, -1.428), (-1.462, 0.4507, -1.428), (-1.462, 0.4507, -0.8343), (-1.462, 1.227, -0.8343), (-1.445, 1.188, -1.389), (-1.445, 0.49, -1.389), (-1.445, 0.49, -0.8737), (-1.445, 1.188, -0.8737), (-1.454, 0.8184, -0.8737), (-1.454, 0.8593, -0.8737), (-1.436, 0.8184, -0.8737), (-1.436, 0.8593, -0.8737), (-1.454, 0.8184, -1.426), (-1.454, 0.8593, -1.426), (-1.436, 0.8184, -1.426), (-1.436, 0.8593, -1.426), (-1.454, 0.4597, -1.17), (-1.454, 0.4597, -1.13), (-1.436, 0.4597, -1.17), (-1.436, 0.4597, -1.13), (-1.454, 1.218, -1.17), (-1.454, 1.218, -1.13), (-1.436, 1.218, -1.17), (-1.436, 1.218, -1.13), (1.427, 3.894, -1.428), (1.427, 4.671, -1.428), (1.427, 3.894, -0.8343), (1.427, 4.671, -0.8343), (1.462, 4.631, -1.389), (1.462, 3.934, -1.389), (1.462, 3.934, -0.8737), (1.462, 4.631, -0.8737), (1.462, 4.671, -1.428), (1.462, 3.894, -1.428), (1.462, 3.894, -0.8343), (1.462, 4.671, -0.8343), (1.445, 4.631, -1.389), (1.445, 3.934, -1.389), (1.445, 3.934, -0.8737), (1.445, 4.631, -0.8737), (1.454, 4.262, -0.8737), (1.454, 4.303, -0.8737), (1.436, 4.262, -0.8737), (1.436, 4.303, -0.8737), (1.454, 4.262, -1.426), (1.454, 4.303, -1.426), (1.436, 4.262, -1.426), (1.436, 4.303, -1.426), (1.454, 3.903, -1.17), (1.454, 3.903, -1.13), (1.436, 3.903, -1.17), (1.436, 3.903, -1.13), (1.454, 4.662, -1.17), (1.454, 4.662, -1.13), (1.436, 4.662, -1.17), (1.436, 4.662, -1.13), (1.427, 2.212, -1.428), (1.427, 2.988, -1.428), (1.427, 2.212, -0.8343), (1.427, 2.988, -0.8343), (1.462, 2.949, -1.389), (1.462, 2.251, -1.389), (1.462, 2.251, -0.8737), (1.462, 2.949, -0.8737), (1.462, 2.988, -1.428), (1.462, 2.212, -1.428), (1.462, 2.212, -0.8343), (1.462, 2.988, -0.8343), (1.445, 2.949, -1.389), (1.445, 2.251, -1.389), (1.445, 2.251, -0.8737), (1.445, 2.949, -0.8737), (1.454, 2.58, -0.8737), (1.454, 2.621, -0.8737), (1.436, 2.58, -0.8737), (1.436, 2.621, -0.8737), (1.454, 2.58, -1.426), (1.454, 2.621, -1.426), (1.436, 2.58, -1.426), (1.436, 2.621, -1.426), (1.454, 2.221, -1.17), (1.454, 2.221, -1.13), (1.436, 2.221, -1.17), (1.436, 2.221, -1.13), (1.454, 2.979, -1.17), (1.454, 2.979, -1.13), (1.436, 2.979, -1.17), (1.436, 2.979, -1.13), (1.427, 0.4507, -1.428), (1.427, 1.227, -1.428), (1.427, 0.4507, -0.8343), (1.427, 1.227, -0.8343), (1.462, 1.188, -1.389), (1.462, 0.49, -1.389), (1.462, 0.49, -0.8737), (1.462, 1.188, -0.8737), (1.462, 1.227, -1.428), (1.462, 0.4507, -1.428), (1.462, 0.4507, -0.8343), (1.462, 1.227, -0.8343), (1.445, 1.188, -1.389), (1.445, 0.49, -1.389), (1.445, 0.49, -0.8737), (1.445, 1.188, -0.8737), (1.454, 0.8184, -0.8737), (1.454, 0.8593, -0.8737), (1.436, 0.8184, -0.8737), (1.436, 0.8593, -0.8737), (1.454, 0.8184, -1.426), (1.454, 0.8593, -1.426), (1.436, 0.8184, -1.426), (1.436, 0.8593, -1.426), (1.454, 0.4597, -1.17), (1.454, 0.4597, -1.13), (1.436, 0.4597, -1.17), (1.436, 0.4597, -1.13), (1.454, 1.218, -1.17), (1.454, 1.218, -1.13), (1.436, 1.218, -1.17), (1.436, 1.218, -1.13)], [], [(0, 1, 3, 2), (7, 4, 12, 15), (3, 1, 8, 11), (0, 2, 10, 9), (2, 3, 11, 10), (1, 0, 9, 8), (5, 4, 8, 9), (6, 5, 9, 10), (7, 6, 10, 11), (4, 7, 11, 8), (13, 14, 15, 12), (5, 6, 14, 13), (6, 7, 15, 14), (4, 5, 13, 12), (16, 18, 19, 17), (20, 21, 23, 22), (17, 19, 23, 21), (16, 17, 21, 20), (18, 16, 20, 22), (19, 18, 22, 23), (24, 26, 27, 25), (28, 29, 31, 30), (25, 27, 31, 29), (24, 25, 29, 28), (26, 24, 28, 30), (27, 26, 30, 31), (32, 33, 35, 34), (39, 36, 44, 47), (35, 33, 40, 43), (32, 34, 42, 41), (34, 35, 43, 42), (33, 32, 41, 40), (37, 36, 40, 41), (38, 37, 41, 42), (39, 38, 42, 43), (36, 39, 43, 40), (45, 46, 47, 44), (37, 38, 46, 45), (38, 39, 47, 46), (36, 37, 45, 44), (48, 50, 51, 49), (52, 53, 55, 54), (49, 51, 55, 53), (48, 49, 53, 52), (50, 48, 52, 54), (51, 50, 54, 55), (56, 58, 59, 57), (60, 61, 63, 62), (57, 59, 63, 61), (56, 57, 61, 60), (58, 56, 60, 62), (59, 58, 62, 63), (64, 65, 67, 66), (71, 68, 76, 79), (67, 65, 72, 75), (64, 66, 74, 73), (66, 67, 75, 74), (65, 64, 73, 72), (69, 68, 72, 73), (70, 69, 73, 74), (71, 70, 74, 75), (68, 71, 75, 72), (77, 78, 79, 76), (69, 70, 78, 77), (70, 71, 79, 78), (68, 69, 77, 76), (80, 82, 83, 81), (84, 85, 87, 86), (81, 83, 87, 85), (80, 81, 85, 84), (82, 80, 84, 86), (83, 82, 86, 87), (88, 90, 91, 89), (92, 93, 95, 94), (89, 91, 95, 93), (88, 89, 93, 92), (90, 88, 92, 94), (91, 90, 94, 95), (96, 98, 99, 97), (103, 111, 108, 100), (99, 107, 104, 97), (96, 105, 106, 98), (98, 106, 107, 99), (97, 104, 105, 96), (101, 105, 104, 100), (102, 106, 105, 101), (103, 107, 106, 102), (100, 104, 107, 103), (109, 108, 111, 110), (101, 109, 110, 102), (102, 110, 111, 103), (100, 108, 109, 101), (112, 113, 115, 114), (116, 118, 119, 117), (113, 117, 119, 115), (112, 116, 117, 113), (114, 118, 116, 112), (115, 119, 118, 114), (120, 121, 123, 122), (124, 126, 127, 125), (121, 125, 127, 123), (120, 124, 125, 121), (122, 126, 124, 120), (123, 127, 126, 122), (128, 130, 131, 129), (135, 143, 140, 132), (131, 139, 136, 129), (128, 137, 138, 130), (130, 138, 139, 131), (129, 136, 137, 128), (133, 137, 136, 132), (134, 138, 137, 133), (135, 139, 138, 134), (132, 136, 139, 135), (141, 140, 143, 142), (133, 141, 142, 134), (134, 142, 143, 135), (132, 140, 141, 133), (144, 145, 147, 146), (148, 150, 151, 149), (145, 149, 151, 147), (144, 148, 149, 145), (146, 150, 148, 144), (147, 151, 150, 146), (152, 153, 155, 154), (156, 158, 159, 157), (153, 157, 159, 155), (152, 156, 157, 153), (154, 158, 156, 152), (155, 159, 158, 154), (160, 162, 163, 161), (167, 175, 172, 164), (163, 171, 168, 161), (160, 169, 170, 162), (162, 170, 171, 163), (161, 168, 169, 160), (165, 169, 168, 164), (166, 170, 169, 165), (167, 171, 170, 166), (164, 168, 171, 167), (173, 172, 175, 174), (165, 173, 174, 166), (166, 174, 175, 167), (164, 172, 173, 165), (176, 177, 179, 178), (180, 182, 183, 181), (177, 181, 183, 179), (176, 180, 181, 177), (178, 182, 180, 176), (179, 183, 182, 178), (184, 185, 187, 186), (188, 190, 191, 189), (185, 189, 191, 187), (184, 188, 189, 185), (186, 190, 188, 184), (187, 191, 190, 186)])
_uv = me_cube_004.uv_layers.new(name='UVMap')
_uv.uv.foreach_set('vector', [0.4143, 0.8974, 0.4143, 0.8974, 0.4143, 0.9461, 0.4143, 0.9461, 0.4143, 0.9429, 0.4143, 0.9006, 0.4143, 0.9006, 0.4143, 0.9429, 0.4143, 0.9461, 0.4143, 0.8974, 0.4143, 0.8974, 0.4143, 0.9461, 0.4143, 0.8974, 0.4143, 0.9461, 0.4143, 0.9461, 0.4143, 0.8974, 0.4143, 0.9461, 0.4143, 0.9461, 0.4143, 0.9461, 0.4143, 0.9461, 0.4143, 0.8974, 0.4143, 0.8974, 0.4143, 0.8974, 0.4143, 0.8974, 0.4143, 0.9006, 0.4143, 0.9006, 0.4143, 0.8974, 0.4143, 0.8974, 0.4143, 0.9429, 0.4143, 0.9006, 0.4143, 0.8974, 0.4143, 0.9461, 0.4143, 0.9429, 0.4143, 0.9429, 0.4143, 0.9461, 0.4143, 0.9461, 0.4143, 0.9006, 0.4143, 0.9429, 0.4143, 0.9461, 0.4143, 0.8974, 0.3275, 0.8014, 0.3275, 0.8437, 0.3275, 0.8437, 0.3275, 0.8014, 0.4143, 0.9006, 0.4143, 0.9429, 0.4143, 0.9429, 0.4143, 0.9006, 0.4143, 0.9429, 0.4143, 0.9429, 0.4143, 0.9429, 0.4143, 0.9429, 0.4143, 0.9006, 0.4143, 0.9006, 0.4143, 0.9006, 0.4143, 0.9006, 0.4143, 0.9429, 0.4143, 0.9429, 0.4143, 0.9429, 0.4143, 0.9429, 0.4143, 0.9429, 0.4143, 0.9429, 0.4143, 0.9429, 0.4143, 0.9429, 0.4143, 0.9429, 0.4143, 0.9429, 0.4143, 0.9429, 0.4143, 0.9429, 0.4143, 0.9429, 0.4143, 0.9429, 0.4143, 0.9429, 0.4143, 0.9429, 0.4143, 0.9429, 0.4143, 0.9429, 0.4143, 0.9429, 0.4143, 0.9429, 0.4143, 0.9429, 0.4143, 0.9429, 0.4143, 0.9429, 0.4143, 0.9429, 0.4143, 0.9429, 0.4143, 0.9429, 0.4143, 0.9429, 0.4143, 0.9429, 0.4143, 0.9429, 0.4143, 0.9429, 0.4143, 0.9429, 0.4143, 0.9429, 0.4143, 0.9429, 0.4143, 0.9429, 0.4143, 0.9429, 0.4143, 0.9429, 0.4143, 0.9429, 0.4143, 0.9429, 0.4143, 0.9429, 0.4143, 0.9429, 0.4143, 0.9429, 0.4143, 0.9429, 0.4143, 0.9429, 0.4143, 0.9429, 0.4143, 0.9429, 0.4143, 0.9429, 0.4143, 0.9429, 0.4143, 0.9429, 0.4143, 0.8974, 0.4143, 0.8974, 0.4143, 0.9461, 0.4143, 0.9461, 0.4143, 0.9429, 0.4143, 0.9006, 0.4143, 0.9006, 0.4143, 0.9429, 0.4143, 0.9461, 0.4143, 0.8974, 0.4143, 0.8974, 0.4143, 0.9461, 0.4143, 0.8974, 0.4143, 0.9461, 0.4143, 0.9461, 0.4143, 0.8974, 0.4143, 0.9461, 0.4143, 0.9461, 0.4143, 0.9461, 0.4143, 0.9461, 0.4143, 0.8974, 0.4143, 0.8974, 0.4143, 0.8974, 0.4143, 0.8974, 0.4143, 0.9006, 0.4143, 0.9006, 0.4143, 0.8974, 0.4143, 0.8974, 0.4143, 0.9429, 0.4143, 0.9006, 0.4143, 0.8974, 0.4143, 0.9461, 0.4143, 0.9429, 0.4143, 0.9429, 0.4143, 0.9461, 0.4143, 0.9461, 0.4143, 0.9006, 0.4143, 0.9429, 0.4143, 0.9461, 0.4143, 0.8974, 0.3275, 0.8014, 0.3275, 0.8437, 0.3275, 0.8437, 0.3275, 0.8014, 0.4143, 0.9006, 0.4143, 0.9429, 0.4143, 0.9429, 0.4143, 0.9006, 0.4143, 0.9429, 0.4143, 0.9429, 0.4143, 0.9429, 0.4143, 0.9429, 0.4143, 0.9006, 0.4143, 0.9006, 0.4143, 0.9006, 0.4143, 0.9006, 0.4143, 0.9429, 0.4143, 0.9429, 0.4143, 0.9429, 0.4143, 0.9429, 0.4143, 0.9429, 0.4143, 0.9429, 0.4143, 0.9429, 0.4143, 0.9429, 0.4143, 0.9429, 0.4143, 0.9429, 0.4143, 0.9429, 0.4143, 0.9429, 0.4143, 0.9429, 0.4143, 0.9429, 0.4143, 0.9429, 0.4143, 0.9429, 0.4143, 0.9429, 0.4143, 0.9429, 0.4143, 0.9429, 0.4143, 0.9429, 0.4143, 0.9429, 0.4143, 0.9429, 0.4143, 0.9429, 0.4143, 0.9429, 0.4143, 0.9429, 0.4143, 0.9429, 0.4143, 0.9429, 0.4143, 0.9429, 0.4143, 0.9429, 0.4143, 0.9429, 0.4143, 0.9429, 0.4143, 0.9429, 0.4143, 0.9429, 0.4143, 0.9429, 0.4143, 0.9429, 0.4143, 0.9429, 0.4143, 0.9429, 0.4143, 0.9429, 0.4143, 0.9429, 0.4143, 0.9429, 0.4143, 0.9429, 0.4143, 0.9429, 0.4143, 0.9429, 0.4143, 0.9429, 0.4143, 0.9429, 0.4143, 0.9429, 0.4143, 0.9429, 0.4143, 0.9429, 0.4143, 0.8974, 0.4143, 0.8974, 0.4143, 0.9461, 0.4143, 0.9461, 0.4143, 0.9429, 0.4143, 0.9006, 0.4143, 0.9006, 0.4143, 0.9429, 0.4143, 0.9461, 0.4143, 0.8974, 0.4143, 0.8974, 0.4143, 0.9461, 0.4143, 0.8974, 0.4143, 0.9461, 0.4143, 0.9461, 0.4143, 0.8974, 0.4143, 0.9461, 0.4143, 0.9461, 0.4143, 0.9461, 0.4143, 0.9461, 0.4143, 0.8974, 0.4143, 0.8974, 0.4143, 0.8974, 0.4143, 0.8974, 0.4143, 0.9006, 0.4143, 0.9006, 0.4143, 0.8974, 0.4143, 0.8974, 0.4143, 0.9429, 0.4143, 0.9006, 0.4143, 0.8974, 0.4143, 0.9461, 0.4143, 0.9429, 0.4143, 0.9429, 0.4143, 0.9461, 0.4143, 0.9461, 0.4143, 0.9006, 0.4143, 0.9429, 0.4143, 0.9461, 0.4143, 0.8974, 0.3275, 0.8014, 0.3275, 0.8437, 0.3275, 0.8437, 0.3275, 0.8014, 0.4143, 0.9006, 0.4143, 0.9429, 0.4143, 0.9429, 0.4143, 0.9006, 0.4143, 0.9429, 0.4143, 0.9429, 0.4143, 0.9429, 0.4143, 0.9429, 0.4143, 0.9006, 0.4143, 0.9006, 0.4143, 0.9006, 0.4143, 0.9006, 0.4143, 0.9429, 0.4143, 0.9429, 0.4143, 0.9429, 0.4143, 0.9429, 0.4143, 0.9429, 0.4143, 0.9429, 0.4143, 0.9429, 0.4143, 0.9429, 0.4143, 0.9429, 0.4143, 0.9429, 0.4143, 0.9429, 0.4143, 0.9429, 0.4143, 0.9429, 0.4143, 0.9429, 0.4143, 0.9429, 0.4143, 0.9429, 0.4143, 0.9429, 0.4143, 0.9429, 0.4143, 0.9429, 0.4143, 0.9429, 0.4143, 0.9429, 0.4143, 0.9429, 0.4143, 0.9429, 0.4143, 0.9429, 0.4143, 0.9429, 0.4143, 0.9429, 0.4143, 0.9429, 0.4143, 0.9429, 0.4143, 0.9429, 0.4143, 0.9429, 0.4143, 0.9429, 0.4143, 0.9429, 0.4143, 0.9429, 0.4143, 0.9429, 0.4143, 0.9429, 0.4143, 0.9429, 0.4143, 0.9429, 0.4143, 0.9429, 0.4143, 0.9429, 0.4143, 0.9429, 0.4143, 0.9429, 0.4143, 0.9429, 0.4143, 0.9429, 0.4143, 0.9429, 0.4143, 0.9429, 0.4143, 0.9429, 0.4143, 0.9429, 0.4143, 0.9429, 0.4143, 0.8974, 0.4143, 0.9461, 0.4143, 0.9461, 0.4143, 0.8974, 0.4143, 0.9429, 0.4143, 0.9429, 0.4143, 0.9006, 0.4143, 0.9006, 0.4143, 0.9461, 0.4143, 0.9461, 0.4143, 0.8974, 0.4143, 0.8974, 0.4143, 0.8974, 0.4143, 0.8974, 0.4143, 0.9461, 0.4143, 0.9461, 0.4143, 0.9461, 0.4143, 0.9461, 0.4143, 0.9461, 0.4143, 0.9461, 0.4143, 0.8974, 0.4143, 0.8974, 0.4143, 0.8974, 0.4143, 0.8974, 0.4143, 0.9006, 0.4143, 0.8974, 0.4143, 0.8974, 0.4143, 0.9006, 0.4143, 0.9429, 0.4143, 0.9461, 0.4143, 0.8974, 0.4143, 0.9006, 0.4143, 0.9429, 0.4143, 0.9461, 0.4143, 0.9461, 0.4143, 0.9429, 0.4143, 0.9006, 0.4143, 0.8974, 0.4143, 0.9461, 0.4143, 0.9429, 0.3275, 0.8014, 0.3275, 0.8014, 0.3275, 0.8437, 0.3275, 0.8437, 0.4143, 0.9006, 0.4143, 0.9006, 0.4143, 0.9429, 0.4143, 0.9429, 0.4143, 0.9429, 0.4143, 0.9429, 0.4143, 0.9429, 0.4143, 0.9429, 0.4143, 0.9006, 0.4143, 0.9006, 0.4143, 0.9006, 0.4143, 0.9006, 0.4143, 0.9429, 0.4143, 0.9429, 0.4143, 0.9429, 0.4143, 0.9429, 0.4143, 0.9429, 0.4143, 0.9429, 0.4143, 0.9429, 0.4143, 0.9429, 0.4143, 0.9429, 0.4143, 0.9429, 0.4143, 0.9429, 0.4143, 0.9429, 0.4143, 0.9429, 0.4143, 0.9429, 0.4143, 0.9429, 0.4143, 0.9429, 0.4143, 0.9429, 0.4143, 0.9429, 0.4143, 0.9429, 0.4143, 0.9429, 0.4143, 0.9429, 0.4143, 0.9429, 0.4143, 0.9429, 0.4143, 0.9429, 0.4143, 0.9429, 0.4143, 0.9429, 0.4143, 0.9429, 0.4143, 0.9429, 0.4143, 0.9429, 0.4143, 0.9429, 0.4143, 0.9429, 0.4143, 0.9429, 0.4143, 0.9429, 0.4143, 0.9429, 0.4143, 0.9429, 0.4143, 0.9429, 0.4143, 0.9429, 0.4143, 0.9429, 0.4143, 0.9429, 0.4143, 0.9429, 0.4143, 0.9429, 0.4143, 0.9429, 0.4143, 0.9429, 0.4143, 0.9429, 0.4143, 0.9429, 0.4143, 0.9429, 0.4143, 0.9429, 0.4143, 0.9429, 0.4143, 0.8974, 0.4143, 0.9461, 0.4143, 0.9461, 0.4143, 0.8974, 0.4143, 0.9429, 0.4143, 0.9429, 0.4143, 0.9006, 0.4143, 0.9006, 0.4143, 0.9461, 0.4143, 0.9461, 0.4143, 0.8974, 0.4143, 0.8974, 0.4143, 0.8974, 0.4143, 0.8974, 0.4143, 0.9461, 0.4143, 0.9461, 0.4143, 0.9461, 0.4143, 0.9461, 0.4143, 0.9461, 0.4143, 0.9461, 0.4143, 0.8974, 0.4143, 0.8974, 0.4143, 0.8974, 0.4143, 0.8974, 0.4143, 0.9006, 0.4143, 0.8974, 0.4143, 0.8974, 0.4143, 0.9006, 0.4143, 0.9429, 0.4143, 0.9461, 0.4143, 0.8974, 0.4143, 0.9006, 0.4143, 0.9429, 0.4143, 0.9461, 0.4143, 0.9461, 0.4143, 0.9429, 0.4143, 0.9006, 0.4143, 0.8974, 0.4143, 0.9461, 0.4143, 0.9429, 0.3275, 0.8014, 0.3275, 0.8014, 0.3275, 0.8437, 0.3275, 0.8437, 0.4143, 0.9006, 0.4143, 0.9006, 0.4143, 0.9429, 0.4143, 0.9429, 0.4143, 0.9429, 0.4143, 0.9429, 0.4143, 0.9429, 0.4143, 0.9429, 0.4143, 0.9006, 0.4143, 0.9006, 0.4143, 0.9006, 0.4143, 0.9006, 0.4143, 0.9429, 0.4143, 0.9429, 0.4143, 0.9429, 0.4143, 0.9429, 0.4143, 0.9429, 0.4143, 0.9429, 0.4143, 0.9429, 0.4143, 0.9429, 0.4143, 0.9429, 0.4143, 0.9429, 0.4143, 0.9429, 0.4143, 0.9429, 0.4143, 0.9429, 0.4143, 0.9429, 0.4143, 0.9429, 0.4143, 0.9429, 0.4143, 0.9429, 0.4143, 0.9429, 0.4143, 0.9429, 0.4143, 0.9429, 0.4143, 0.9429, 0.4143, 0.9429, 0.4143, 0.9429, 0.4143, 0.9429, 0.4143, 0.9429, 0.4143, 0.9429, 0.4143, 0.9429, 0.4143, 0.9429, 0.4143, 0.9429, 0.4143, 0.9429, 0.4143, 0.9429, 0.4143, 0.9429, 0.4143, 0.9429, 0.4143, 0.9429, 0.4143, 0.9429, 0.4143, 0.9429, 0.4143, 0.9429, 0.4143, 0.9429, 0.4143, 0.9429, 0.4143, 0.9429, 0.4143, 0.9429, 0.4143, 0.9429, 0.4143, 0.9429, 0.4143, 0.9429, 0.4143, 0.9429, 0.4143, 0.9429, 0.4143, 0.9429, 0.4143, 0.9429, 0.4143, 0.8974, 0.4143, 0.9461, 0.4143, 0.9461, 0.4143, 0.8974, 0.4143, 0.9429, 0.4143, 0.9429, 0.4143, 0.9006, 0.4143, 0.9006, 0.4143, 0.9461, 0.4143, 0.9461, 0.4143, 0.8974, 0.4143, 0.8974, 0.4143, 0.8974, 0.4143, 0.8974, 0.4143, 0.9461, 0.4143, 0.9461, 0.4143, 0.9461, 0.4143, 0.9461, 0.4143, 0.9461, 0.4143, 0.9461, 0.4143, 0.8974, 0.4143, 0.8974, 0.4143, 0.8974, 0.4143, 0.8974, 0.4143, 0.9006, 0.4143, 0.8974, 0.4143, 0.8974, 0.4143, 0.9006, 0.4143, 0.9429, 0.4143, 0.9461, 0.4143, 0.8974, 0.4143, 0.9006, 0.4143, 0.9429, 0.4143, 0.9461, 0.4143, 0.9461, 0.4143, 0.9429, 0.4143, 0.9006, 0.4143, 0.8974, 0.4143, 0.9461, 0.4143, 0.9429, 0.3275, 0.8014, 0.3275, 0.8014, 0.3275, 0.8437, 0.3275, 0.8437, 0.4143, 0.9006, 0.4143, 0.9006, 0.4143, 0.9429, 0.4143, 0.9429, 0.4143, 0.9429, 0.4143, 0.9429, 0.4143, 0.9429, 0.4143, 0.9429, 0.4143, 0.9006, 0.4143, 0.9006, 0.4143, 0.9006, 0.4143, 0.9006, 0.4143, 0.9429, 0.4143, 0.9429, 0.4143, 0.9429, 0.4143, 0.9429, 0.4143, 0.9429, 0.4143, 0.9429, 0.4143, 0.9429, 0.4143, 0.9429, 0.4143, 0.9429, 0.4143, 0.9429, 0.4143, 0.9429, 0.4143, 0.9429, 0.4143, 0.9429, 0.4143, 0.9429, 0.4143, 0.9429, 0.4143, 0.9429, 0.4143, 0.9429, 0.4143, 0.9429, 0.4143, 0.9429, 0.4143, 0.9429, 0.4143, 0.9429, 0.4143, 0.9429, 0.4143, 0.9429, 0.4143, 0.9429, 0.4143, 0.9429, 0.4143, 0.9429, 0.4143, 0.9429, 0.4143, 0.9429, 0.4143, 0.9429, 0.4143, 0.9429, 0.4143, 0.9429, 0.4143, 0.9429, 0.4143, 0.9429, 0.4143, 0.9429, 0.4143, 0.9429, 0.4143, 0.9429, 0.4143, 0.9429, 0.4143, 0.9429, 0.4143, 0.9429, 0.4143, 0.9429, 0.4143, 0.9429, 0.4143, 0.9429, 0.4143, 0.9429, 0.4143, 0.9429, 0.4143, 0.9429, 0.4143, 0.9429, 0.4143, 0.9429, 0.4143, 0.9429])
me_cube_004.materials.append(mat_gradientsprite)
me_cube_004.update()

# ---- objects
ob_cube = bpy.data.objects.new('Cube', me_cube_002)
ob_cube_001 = bpy.data.objects.new('Cube.001', me_cube_001)
ob_ground = bpy.data.objects.new('Ground', me_cube_003)
ob_cube_002 = bpy.data.objects.new('Cube.002', me_cube_004)

# ---- transforms, parenting, visibility, modifiers, constraints
ob_cube.location = (0.0, 0.0, 0.0)
ob_cube_001.location = (0.0, 0.0, 0.0)
ob_ground.location = (0.0, 0.0, 0.0)
ob_cube_002.location = (0.0, 0.0, 0.0)

# ---- collection membership
scene.collection.objects.link(ob_cube)
scene.collection.objects.link(ob_cube_001)
scene.collection.objects.link(ob_ground)
scene.collection.objects.link(ob_cube_002)

# ---- scene / render settings (as saved in the file)
scene.frame_start = 1; scene.frame_end = 18; scene.frame_set(8)
scene.render.engine = 'BLENDER_EEVEE_NEXT'
scene.render.fps = 30
scene.cycles.use_denoising = False
scene.cycles.samples = 128
scene.cycles.sampling_pattern = 'TABULATED_SOBOL'
scene.cycles.use_adaptive_sampling = False
scene.cycles.use_light_tree = False
scene.view_settings.view_transform = 'Filmic'
bpy.context.view_layer.update()

# ---- added for rendering (the .blend has no active camera and no usable light): camera, sun
cam_auto = bpy.data.cameras.new('AutoCamera')
cam_auto.lens = 50.0
cam_auto.sensor_width = 36.0
cam_auto.clip_end = 1000.0
ob_auto_camera = bpy.data.objects.new('AutoCamera', cam_auto)
scene.collection.objects.link(ob_auto_camera)
ob_auto_camera.location = (6.87372, -5.72417, 5.23369)
ob_auto_camera.rotation_euler = (1.09748, -7.21219e-08, 0.694738)
scene.camera = ob_auto_camera
light_auto_sun = bpy.data.lights.new('AutoSun', 'SUN')
light_auto_sun.energy = 3.0
light_auto_sun.angle = 0.0523599
ob_auto_sun = bpy.data.objects.new('AutoSun', light_auto_sun)
scene.collection.objects.link(ob_auto_sun)
ob_auto_sun.rotation_euler = (0.872665, 0.174533, 0.523599)
bpy.context.view_layer.update()
